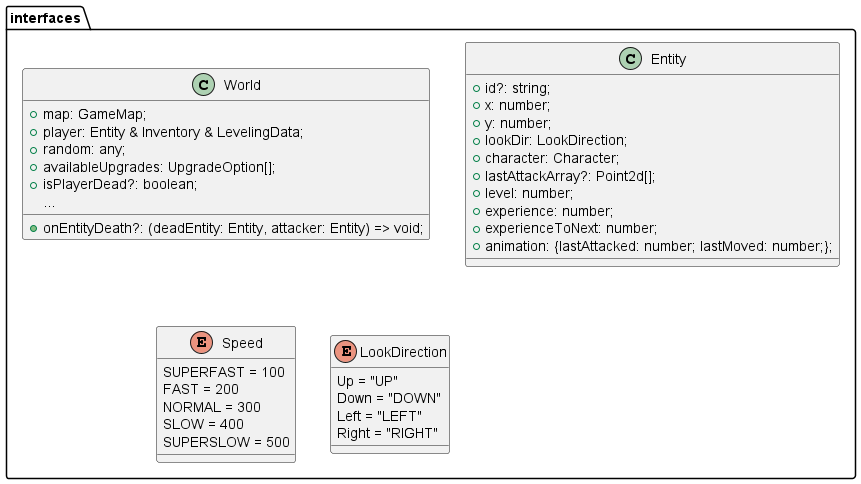

The diagram above was rendered by PlantUML. Its source (embedded in the PNG):
@startuml
package "interfaces" {
    class World {
        +map: GameMap;
        +player: Entity & Inventory & LevelingData;
        +random: any;
        +onEntityDeath?: (deadEntity: Entity, attacker: Entity) => void;
        +availableUpgrades: UpgradeOption[];
        +isPlayerDead?: boolean;
        ...
    }
    class Entity {
        +id?: string;
        +x: number;
        +y: number;
        +lookDir: LookDirection;
        +character: Character;
        +lastAttackArray?: Point2d[];
        +level: number;
        +experience: number;
        +experienceToNext: number;
        +animation: {lastAttacked: number; lastMoved: number;};
    }
    enum Speed {
        SUPERFAST = 100
        FAST = 200
        NORMAL = 300
        SLOW = 400
        SUPERSLOW = 500
    }

    enum LookDirection {
        Up = "UP"
        Down = "DOWN"
        Left = "LEFT"
        Right = "RIGHT"
    }
}


@enduml